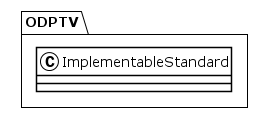

The diagram above was rendered by PlantUML. Its source (embedded in the PNG):
@startuml
!theme plain
package ODPTV {
class ImplementableStandard {
}
}
@enduml